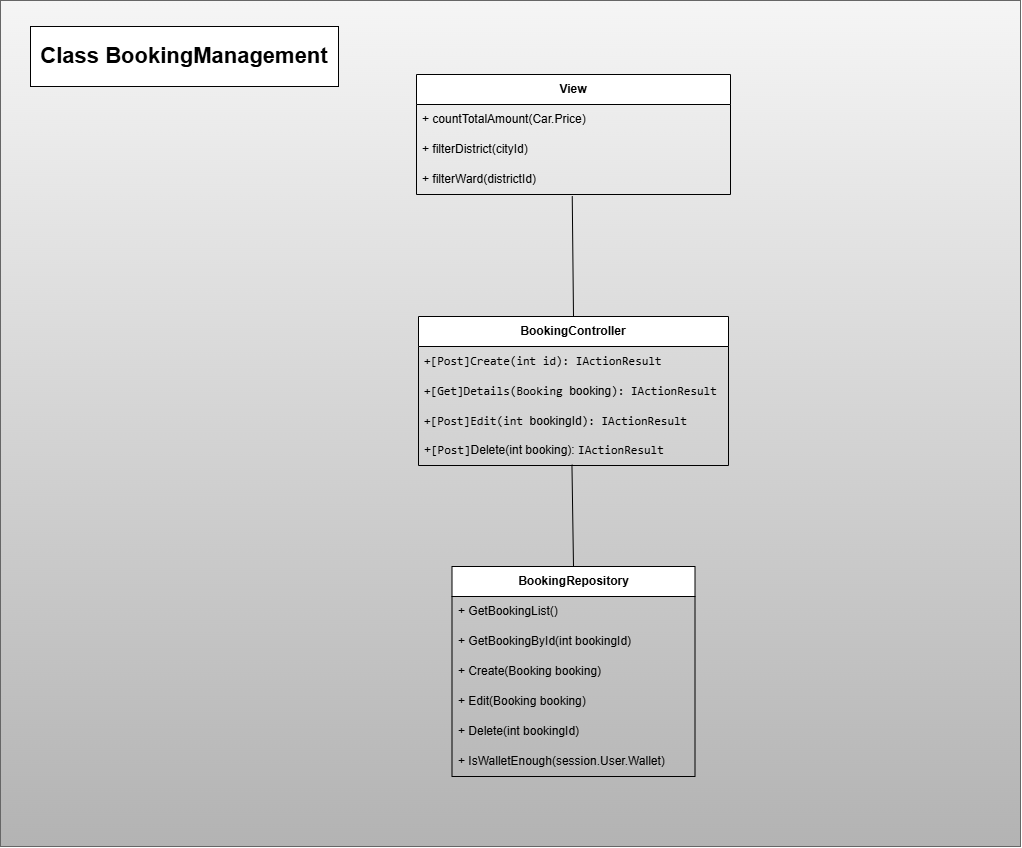

The diagram above was exported from draw.io. Its source (the exported page's mxGraphModel, read from the mxfile embedded in the PNG):
<mxGraphModel dx="1431" dy="1982" grid="1" gridSize="10" guides="1" tooltips="1" connect="1" arrows="1" fold="1" page="1" pageScale="1" pageWidth="827" pageHeight="1169" math="0" shadow="0">
  <root>
    <mxCell id="0" />
    <mxCell id="1" parent="0" />
    <mxCell id="6Jxs0DFsuFUXbNZ6vpFh-91" value="" style="rounded=0;whiteSpace=wrap;html=1;movable=1;resizable=1;rotatable=1;deletable=1;editable=1;locked=0;connectable=1;" parent="1" vertex="1">
      <mxGeometry x="81" y="255" width="702" height="420" as="geometry" />
    </mxCell>
    <mxCell id="6Jxs0DFsuFUXbNZ6vpFh-92" value="" style="rounded=0;whiteSpace=wrap;html=1;labelBackgroundColor=none;fillColor=#f5f5f5;gradientColor=#b3b3b3;strokeColor=#666666;movable=0;resizable=0;rotatable=0;deletable=0;editable=0;locked=1;connectable=0;" parent="1" vertex="1">
      <mxGeometry y="-136" width="1020" height="846" as="geometry" />
    </mxCell>
    <mxCell id="6Jxs0DFsuFUXbNZ6vpFh-93" value="&lt;font style=&quot;font-size: 22px;&quot;&gt;&lt;b&gt;Class&amp;nbsp;&lt;/b&gt;&lt;/font&gt;&lt;span style=&quot;font-size: 22px;&quot;&gt;&lt;b&gt;BookingManagement&lt;/b&gt;&lt;/span&gt;" style="rounded=0;whiteSpace=wrap;html=1;labelBackgroundColor=none;movable=1;resizable=1;rotatable=1;deletable=1;editable=1;locked=0;connectable=1;" parent="1" vertex="1">
      <mxGeometry x="30" y="-110" width="308" height="60" as="geometry" />
    </mxCell>
    <mxCell id="6Jxs0DFsuFUXbNZ6vpFh-94" value="" style="endArrow=none;html=1;rounded=0;entryX=0.5;entryY=0;entryDx=0;entryDy=0;labelBackgroundColor=none;fontColor=default;movable=1;resizable=1;rotatable=1;deletable=1;editable=1;locked=0;connectable=1;exitX=0.495;exitY=0.973;exitDx=0;exitDy=0;exitPerimeter=0;" parent="1" source="6Jxs0DFsuFUXbNZ6vpFh-106" target="6Jxs0DFsuFUXbNZ6vpFh-108" edge="1">
      <mxGeometry width="50" height="50" relative="1" as="geometry">
        <mxPoint x="535" y="330" as="sourcePoint" />
        <mxPoint x="530.7" y="499.9999999999998" as="targetPoint" />
      </mxGeometry>
    </mxCell>
    <mxCell id="6Jxs0DFsuFUXbNZ6vpFh-97" value="" style="endArrow=none;html=1;rounded=0;exitX=0.5;exitY=0;exitDx=0;exitDy=0;labelBackgroundColor=none;fontColor=default;movable=1;resizable=1;rotatable=1;deletable=1;editable=1;locked=0;connectable=1;entryX=0.496;entryY=1.055;entryDx=0;entryDy=0;entryPerimeter=0;" parent="1" source="6Jxs0DFsuFUXbNZ6vpFh-102" target="6Jxs0DFsuFUXbNZ6vpFh-100" edge="1">
      <mxGeometry width="50" height="50" relative="1" as="geometry">
        <mxPoint x="298" y="197" as="sourcePoint" />
        <mxPoint x="558" y="90" as="targetPoint" />
      </mxGeometry>
    </mxCell>
    <mxCell id="6Jxs0DFsuFUXbNZ6vpFh-98" value="&lt;b&gt;View&lt;/b&gt;" style="swimlane;fontStyle=0;childLayout=stackLayout;horizontal=1;startSize=30;horizontalStack=0;resizeParent=1;resizeParentMax=0;resizeLast=0;collapsible=1;marginBottom=0;whiteSpace=wrap;html=1;movable=1;resizable=1;rotatable=1;deletable=1;editable=1;locked=0;connectable=1;" parent="1" vertex="1">
      <mxGeometry x="416" y="-62" width="314" height="120" as="geometry" />
    </mxCell>
    <mxCell id="6Jxs0DFsuFUXbNZ6vpFh-99" value="+ countTotalAmount(Car.Price)" style="text;strokeColor=none;fillColor=none;align=left;verticalAlign=middle;spacingLeft=4;spacingRight=4;overflow=hidden;points=[[0,0.5],[1,0.5]];portConstraint=eastwest;rotatable=1;whiteSpace=wrap;html=1;movable=1;resizable=1;deletable=1;editable=1;locked=0;connectable=1;" parent="6Jxs0DFsuFUXbNZ6vpFh-98" vertex="1">
      <mxGeometry y="30" width="314" height="30" as="geometry" />
    </mxCell>
    <mxCell id="g5Zpq7tGXlJdXYYwBdaD-1" value="+ filterDistrict(cityId)" style="text;strokeColor=none;fillColor=none;align=left;verticalAlign=middle;spacingLeft=4;spacingRight=4;overflow=hidden;points=[[0,0.5],[1,0.5]];portConstraint=eastwest;rotatable=1;whiteSpace=wrap;html=1;movable=1;resizable=1;deletable=1;editable=1;locked=0;connectable=1;" parent="6Jxs0DFsuFUXbNZ6vpFh-98" vertex="1">
      <mxGeometry y="60" width="314" height="30" as="geometry" />
    </mxCell>
    <mxCell id="6Jxs0DFsuFUXbNZ6vpFh-100" value="+ filterWard(districtId)" style="text;strokeColor=none;fillColor=none;align=left;verticalAlign=middle;spacingLeft=4;spacingRight=4;overflow=hidden;points=[[0,0.5],[1,0.5]];portConstraint=eastwest;rotatable=1;whiteSpace=wrap;html=1;movable=1;resizable=1;deletable=1;editable=1;locked=0;connectable=1;" parent="6Jxs0DFsuFUXbNZ6vpFh-98" vertex="1">
      <mxGeometry y="90" width="314" height="30" as="geometry" />
    </mxCell>
    <mxCell id="6Jxs0DFsuFUXbNZ6vpFh-102" value="&lt;b&gt;BookingController&lt;/b&gt;" style="swimlane;fontStyle=0;childLayout=stackLayout;horizontal=1;startSize=30;horizontalStack=0;resizeParent=1;resizeParentMax=0;resizeLast=0;collapsible=1;marginBottom=0;whiteSpace=wrap;html=1;movable=1;resizable=1;rotatable=1;deletable=1;editable=1;locked=0;connectable=1;" parent="1" vertex="1">
      <mxGeometry x="418" y="180" width="310" height="149" as="geometry">
        <mxRectangle x="189" y="189" width="118" height="30" as="alternateBounds" />
      </mxGeometry>
    </mxCell>
    <mxCell id="6Jxs0DFsuFUXbNZ6vpFh-103" value="&lt;code&gt;&lt;span class=&quot;hljs-title&quot;&gt;+[Post]Create&lt;/span&gt;&lt;span class=&quot;hljs-function&quot;&gt;(&lt;/span&gt;&lt;span class=&quot;hljs-params&quot;&gt;&lt;span class=&quot;hljs-built_in&quot;&gt;int&lt;/span&gt;&lt;span class=&quot;hljs-params&quot;&gt; id&lt;/span&gt;&lt;/span&gt;&lt;span class=&quot;hljs-function&quot;&gt;): IActionResult&lt;/span&gt;&lt;/code&gt;" style="text;strokeColor=none;fillColor=none;align=left;verticalAlign=middle;spacingLeft=4;spacingRight=4;overflow=hidden;points=[[0,0.5],[1,0.5]];portConstraint=eastwest;rotatable=1;whiteSpace=wrap;html=1;movable=1;resizable=1;deletable=1;editable=1;locked=0;connectable=1;" parent="6Jxs0DFsuFUXbNZ6vpFh-102" vertex="1">
      <mxGeometry y="30" width="310" height="30" as="geometry" />
    </mxCell>
    <mxCell id="6Jxs0DFsuFUXbNZ6vpFh-104" value="&lt;code&gt;&lt;span class=&quot;hljs-title&quot;&gt;+[Get]Details&lt;/span&gt;&lt;span class=&quot;hljs-function&quot;&gt;(&lt;/span&gt;&lt;span class=&quot;hljs-params&quot;&gt;Booking&amp;nbsp;&lt;/span&gt;&lt;span class=&quot;hljs-function&quot;&gt;&lt;span style=&quot;font-family: Helvetica;&quot;&gt;booking&lt;/span&gt;):&amp;nbsp;&lt;/span&gt;&lt;/code&gt;&lt;span style=&quot;font-family: monospace;&quot;&gt;IActionResult&lt;/span&gt;" style="text;strokeColor=none;fillColor=none;align=left;verticalAlign=middle;spacingLeft=4;spacingRight=4;overflow=hidden;points=[[0,0.5],[1,0.5]];portConstraint=eastwest;rotatable=1;whiteSpace=wrap;html=1;movable=1;resizable=1;deletable=1;editable=1;locked=0;connectable=1;" parent="6Jxs0DFsuFUXbNZ6vpFh-102" vertex="1">
      <mxGeometry y="60" width="310" height="30" as="geometry" />
    </mxCell>
    <mxCell id="6Jxs0DFsuFUXbNZ6vpFh-105" value="&lt;code&gt;&lt;span class=&quot;hljs-title&quot;&gt;+[Post]Edit&lt;/span&gt;&lt;span class=&quot;hljs-function&quot;&gt;(&lt;/span&gt;&lt;span class=&quot;hljs-params&quot;&gt;&lt;span class=&quot;hljs-built_in&quot;&gt;int&lt;/span&gt;&lt;span class=&quot;hljs-params&quot;&gt;&amp;nbsp;&lt;span style=&quot;font-family: Helvetica;&quot;&gt;bookingId&lt;/span&gt;):&amp;nbsp;&lt;/span&gt;&lt;/span&gt;&lt;/code&gt;&lt;span style=&quot;font-family: monospace;&quot;&gt;IActionResult&lt;/span&gt;" style="text;strokeColor=none;fillColor=none;align=left;verticalAlign=middle;spacingLeft=4;spacingRight=4;overflow=hidden;points=[[0,0.5],[1,0.5]];portConstraint=eastwest;rotatable=1;whiteSpace=wrap;html=1;movable=1;resizable=1;deletable=1;editable=1;locked=0;connectable=1;" parent="6Jxs0DFsuFUXbNZ6vpFh-102" vertex="1">
      <mxGeometry y="90" width="310" height="29" as="geometry" />
    </mxCell>
    <mxCell id="6Jxs0DFsuFUXbNZ6vpFh-106" value="&lt;div&gt;+&lt;span style=&quot;font-family: monospace; background-color: initial;&quot;&gt;[Post]&lt;/span&gt;&lt;span style=&quot;background-color: initial;&quot;&gt;Delete(int&amp;nbsp;&lt;/span&gt;booking&lt;span style=&quot;background-color: initial;&quot;&gt;):&amp;nbsp;&lt;/span&gt;&lt;span style=&quot;background-color: initial; font-family: monospace;&quot;&gt;IActionResult&lt;/span&gt;&lt;/div&gt;" style="text;strokeColor=none;fillColor=none;align=left;verticalAlign=middle;spacingLeft=4;spacingRight=4;overflow=hidden;points=[[0,0.5],[1,0.5]];portConstraint=eastwest;rotatable=1;whiteSpace=wrap;html=1;movable=1;resizable=1;deletable=1;editable=1;locked=0;connectable=1;" parent="6Jxs0DFsuFUXbNZ6vpFh-102" vertex="1">
      <mxGeometry y="119" width="310" height="30" as="geometry" />
    </mxCell>
    <mxCell id="6Jxs0DFsuFUXbNZ6vpFh-108" value="&lt;b&gt;BookingRepository&lt;/b&gt;" style="swimlane;fontStyle=0;childLayout=stackLayout;horizontal=1;startSize=30;horizontalStack=0;resizeParent=1;resizeParentMax=0;resizeLast=0;collapsible=1;marginBottom=0;whiteSpace=wrap;html=1;movable=1;resizable=1;rotatable=1;deletable=1;editable=1;locked=0;connectable=1;" parent="1" vertex="1">
      <mxGeometry x="451.5" y="430" width="243" height="210" as="geometry" />
    </mxCell>
    <mxCell id="6Jxs0DFsuFUXbNZ6vpFh-109" value="+ GetBookingList()" style="text;strokeColor=none;fillColor=none;align=left;verticalAlign=middle;spacingLeft=4;spacingRight=4;overflow=hidden;points=[[0,0.5],[1,0.5]];portConstraint=eastwest;rotatable=1;whiteSpace=wrap;html=1;movable=1;resizable=1;deletable=1;editable=1;locked=0;connectable=1;" parent="6Jxs0DFsuFUXbNZ6vpFh-108" vertex="1">
      <mxGeometry y="30" width="243" height="30" as="geometry" />
    </mxCell>
    <mxCell id="6Jxs0DFsuFUXbNZ6vpFh-110" value="+ GetBookingById(int bookingId)" style="text;strokeColor=none;fillColor=none;align=left;verticalAlign=middle;spacingLeft=4;spacingRight=4;overflow=hidden;points=[[0,0.5],[1,0.5]];portConstraint=eastwest;rotatable=1;whiteSpace=wrap;html=1;movable=1;resizable=1;deletable=1;editable=1;locked=0;connectable=1;" parent="6Jxs0DFsuFUXbNZ6vpFh-108" vertex="1">
      <mxGeometry y="60" width="243" height="30" as="geometry" />
    </mxCell>
    <mxCell id="6Jxs0DFsuFUXbNZ6vpFh-111" value="+ Create(Booking booking)" style="text;strokeColor=none;fillColor=none;align=left;verticalAlign=middle;spacingLeft=4;spacingRight=4;overflow=hidden;points=[[0,0.5],[1,0.5]];portConstraint=eastwest;rotatable=1;whiteSpace=wrap;html=1;movable=1;resizable=1;deletable=1;editable=1;locked=0;connectable=1;" parent="6Jxs0DFsuFUXbNZ6vpFh-108" vertex="1">
      <mxGeometry y="90" width="243" height="30" as="geometry" />
    </mxCell>
    <mxCell id="6Jxs0DFsuFUXbNZ6vpFh-112" value="+ Edit(Booking booking)" style="text;strokeColor=none;fillColor=none;align=left;verticalAlign=middle;spacingLeft=4;spacingRight=4;overflow=hidden;points=[[0,0.5],[1,0.5]];portConstraint=eastwest;rotatable=1;whiteSpace=wrap;html=1;movable=1;resizable=1;deletable=1;editable=1;locked=0;connectable=1;" parent="6Jxs0DFsuFUXbNZ6vpFh-108" vertex="1">
      <mxGeometry y="120" width="243" height="30" as="geometry" />
    </mxCell>
    <mxCell id="6Jxs0DFsuFUXbNZ6vpFh-113" value="+ Delete(int bookingId)" style="text;strokeColor=none;fillColor=none;align=left;verticalAlign=middle;spacingLeft=4;spacingRight=4;overflow=hidden;points=[[0,0.5],[1,0.5]];portConstraint=eastwest;rotatable=1;whiteSpace=wrap;html=1;movable=1;resizable=1;deletable=1;editable=1;locked=0;connectable=1;" parent="6Jxs0DFsuFUXbNZ6vpFh-108" vertex="1">
      <mxGeometry y="150" width="243" height="30" as="geometry" />
    </mxCell>
    <mxCell id="6Jxs0DFsuFUXbNZ6vpFh-115" value="+ IsWalletEnough(session.User.Wallet)" style="text;strokeColor=none;fillColor=none;align=left;verticalAlign=middle;spacingLeft=4;spacingRight=4;overflow=hidden;points=[[0,0.5],[1,0.5]];portConstraint=eastwest;rotatable=1;whiteSpace=wrap;html=1;movable=1;resizable=1;deletable=1;editable=1;locked=0;connectable=1;" parent="6Jxs0DFsuFUXbNZ6vpFh-108" vertex="1">
      <mxGeometry y="180" width="243" height="30" as="geometry" />
    </mxCell>
  </root>
</mxGraphModel>